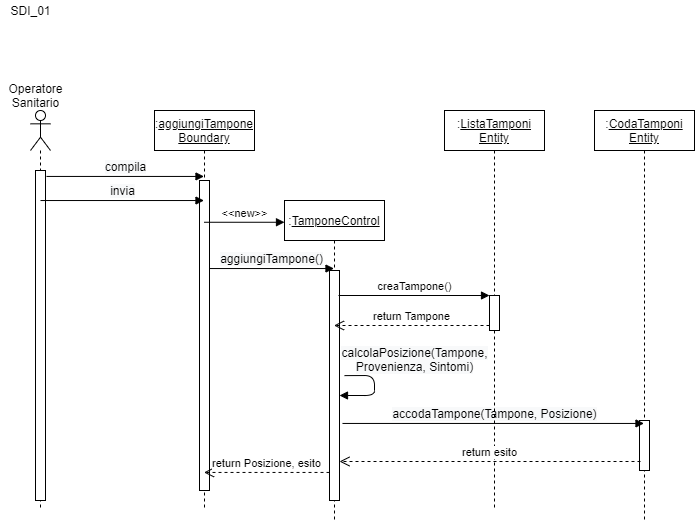

The diagram above was exported from draw.io. Its source (the exported page's mxGraphModel, read from the mxfile embedded in the PNG):
<mxGraphModel dx="868" dy="425" grid="1" gridSize="10" guides="1" tooltips="1" connect="1" arrows="1" fold="1" page="1" pageScale="1" pageWidth="827" pageHeight="1169" math="0" shadow="0">
  <root>
    <mxCell id="0" />
    <mxCell id="1" parent="0" />
    <mxCell id="2" value="" style="shape=umlLifeline;participant=umlActor;perimeter=lifelinePerimeter;whiteSpace=wrap;html=1;container=1;collapsible=0;recursiveResize=0;verticalAlign=top;spacingTop=36;outlineConnect=0;" vertex="1" parent="1">
      <mxGeometry x="40" y="120" width="20" height="400" as="geometry" />
    </mxCell>
    <mxCell id="3" value="" style="html=1;points=[];perimeter=orthogonalPerimeter;" vertex="1" parent="2">
      <mxGeometry x="5" y="60" width="10" height="330" as="geometry" />
    </mxCell>
    <mxCell id="4" value=":&lt;u&gt;aggiungiTampone&lt;br&gt;Boundary&lt;br&gt;&lt;/u&gt;" style="shape=umlLifeline;perimeter=lifelinePerimeter;whiteSpace=wrap;html=1;container=1;collapsible=0;recursiveResize=0;outlineConnect=0;" vertex="1" parent="1">
      <mxGeometry x="164" y="120" width="100" height="400" as="geometry" />
    </mxCell>
    <mxCell id="5" value="" style="html=1;points=[];perimeter=orthogonalPerimeter;" vertex="1" parent="4">
      <mxGeometry x="45" y="70" width="10" height="310" as="geometry" />
    </mxCell>
    <mxCell id="6" value="" style="html=1;verticalAlign=bottom;endArrow=block;shadow=0;" edge="1" parent="4" source="5" target="4">
      <mxGeometry width="80" relative="1" as="geometry">
        <mxPoint x="-80" y="90" as="sourcePoint" />
        <mxPoint y="90" as="targetPoint" />
      </mxGeometry>
    </mxCell>
    <mxCell id="7" value=":&lt;u&gt;TamponeControl&lt;/u&gt;" style="shape=umlLifeline;perimeter=lifelinePerimeter;whiteSpace=wrap;html=1;container=1;collapsible=0;recursiveResize=0;outlineConnect=0;" vertex="1" parent="1">
      <mxGeometry x="294" y="210" width="100" height="320" as="geometry" />
    </mxCell>
    <mxCell id="8" value="" style="html=1;points=[];perimeter=orthogonalPerimeter;" vertex="1" parent="7">
      <mxGeometry x="45" y="70" width="10" height="230" as="geometry" />
    </mxCell>
    <mxCell id="9" value="&lt;span style=&quot;font-size: 12px ; background-color: rgb(248 , 249 , 250)&quot;&gt;calcolaPosizione(Tampone,&lt;br&gt;Provenienza, Sintomi)&lt;/span&gt;" style="html=1;verticalAlign=bottom;endArrow=block;exitX=1.5;exitY=0.457;exitDx=0;exitDy=0;exitPerimeter=0;" edge="1" parent="7" source="8" target="8">
      <mxGeometry x="-0.267" y="40" width="80" relative="1" as="geometry">
        <mxPoint x="70" y="175" as="sourcePoint" />
        <mxPoint x="60" y="195" as="targetPoint" />
        <Array as="points">
          <mxPoint x="90" y="175" />
          <mxPoint x="90" y="195" />
        </Array>
        <mxPoint as="offset" />
      </mxGeometry>
    </mxCell>
    <mxCell id="10" value=":&lt;u&gt;CodaTamponi&lt;br&gt;Entity&lt;br&gt;&lt;/u&gt;" style="shape=umlLifeline;perimeter=lifelinePerimeter;whiteSpace=wrap;html=1;container=1;collapsible=0;recursiveResize=0;outlineConnect=0;" vertex="1" parent="1">
      <mxGeometry x="604" y="120" width="100" height="410" as="geometry" />
    </mxCell>
    <mxCell id="11" value="" style="html=1;points=[];perimeter=orthogonalPerimeter;" vertex="1" parent="10">
      <mxGeometry x="45" y="310" width="10" height="50" as="geometry" />
    </mxCell>
    <mxCell id="12" value="Operatore&lt;br&gt;Sanitario" style="text;html=1;align=center;verticalAlign=middle;resizable=0;points=[];autosize=1;" vertex="1" parent="1">
      <mxGeometry x="10" y="90" width="70" height="30" as="geometry" />
    </mxCell>
    <mxCell id="13" value="SDI_01" style="text;html=1;align=center;verticalAlign=middle;resizable=0;points=[];autosize=1;" vertex="1" parent="1">
      <mxGeometry x="10" y="10" width="60" height="20" as="geometry" />
    </mxCell>
    <mxCell id="14" value="&amp;lt;&amp;lt;new&amp;gt;&amp;gt;" style="html=1;verticalAlign=bottom;endArrow=block;entryX=0;entryY=0.068;entryDx=0;entryDy=0;entryPerimeter=0;" edge="1" source="4" target="7" parent="1">
      <mxGeometry width="80" relative="1" as="geometry">
        <mxPoint x="204" y="231" as="sourcePoint" />
        <mxPoint x="284" y="231" as="targetPoint" />
      </mxGeometry>
    </mxCell>
    <mxCell id="15" value="&lt;span style=&quot;font-size: 12px ; background-color: rgb(248 , 249 , 250)&quot;&gt;accodaTampone(Tampone, Posizione)&lt;/span&gt;" style="html=1;verticalAlign=bottom;endArrow=block;exitX=1.3;exitY=0.665;exitDx=0;exitDy=0;exitPerimeter=0;" edge="1" source="8" target="10" parent="1">
      <mxGeometry x="0.0083" width="80" relative="1" as="geometry">
        <mxPoint x="374" y="450" as="sourcePoint" />
        <mxPoint x="784" y="430" as="targetPoint" />
        <mxPoint as="offset" />
      </mxGeometry>
    </mxCell>
    <mxCell id="16" value="&lt;span style=&quot;font-size: 12px ; background-color: rgb(248 , 249 , 250)&quot;&gt;compila&lt;/span&gt;" style="html=1;verticalAlign=bottom;endArrow=block;exitX=1.1;exitY=0.018;exitDx=0;exitDy=0;exitPerimeter=0;" edge="1" source="3" target="4" parent="1">
      <mxGeometry width="80" relative="1" as="geometry">
        <mxPoint x="60" y="198" as="sourcePoint" />
        <mxPoint x="140" y="200" as="targetPoint" />
      </mxGeometry>
    </mxCell>
    <mxCell id="17" value="&lt;span style=&quot;font-size: 12px ; background-color: rgb(248 , 249 , 250)&quot;&gt;aggiungiTampone()&lt;/span&gt;" style="html=1;verticalAlign=bottom;endArrow=block;exitX=1;exitY=0.284;exitDx=0;exitDy=0;exitPerimeter=0;" edge="1" source="5" target="7" parent="1">
      <mxGeometry width="80" relative="1" as="geometry">
        <mxPoint x="214" y="279.5" as="sourcePoint" />
        <mxPoint x="294" y="279.5" as="targetPoint" />
      </mxGeometry>
    </mxCell>
    <mxCell id="18" value=":&lt;u&gt;ListaTamponi&lt;br&gt;Entity&lt;br&gt;&lt;/u&gt;" style="shape=umlLifeline;perimeter=lifelinePerimeter;whiteSpace=wrap;html=1;container=1;collapsible=0;recursiveResize=0;outlineConnect=0;" vertex="1" parent="1">
      <mxGeometry x="454" y="120" width="100" height="400" as="geometry" />
    </mxCell>
    <mxCell id="19" value="" style="html=1;points=[];perimeter=orthogonalPerimeter;" vertex="1" parent="18">
      <mxGeometry x="45" y="185" width="10" height="35" as="geometry" />
    </mxCell>
    <mxCell id="20" value="creaTampone()" style="html=1;verticalAlign=bottom;endArrow=block;" edge="1" target="19" parent="1">
      <mxGeometry width="80" relative="1" as="geometry">
        <mxPoint x="348" y="305" as="sourcePoint" />
        <mxPoint x="444.5" y="310" as="targetPoint" />
      </mxGeometry>
    </mxCell>
    <mxCell id="21" value="return Tampone" style="html=1;verticalAlign=bottom;endArrow=open;dashed=1;endSize=8;exitX=0;exitY=0.857;exitDx=0;exitDy=0;exitPerimeter=0;" edge="1" source="19" target="7" parent="1">
      <mxGeometry relative="1" as="geometry">
        <mxPoint x="454" y="360" as="sourcePoint" />
        <mxPoint x="424" y="360" as="targetPoint" />
      </mxGeometry>
    </mxCell>
    <mxCell id="22" value="&lt;span style=&quot;font-size: 12px ; background-color: rgb(248 , 249 , 250)&quot;&gt;invia&lt;/span&gt;" style="html=1;verticalAlign=bottom;endArrow=block;exitX=0.5;exitY=0.091;exitDx=0;exitDy=0;exitPerimeter=0;" edge="1" source="3" target="4" parent="1">
      <mxGeometry width="80" relative="1" as="geometry">
        <mxPoint x="60" y="210" as="sourcePoint" />
        <mxPoint x="150.5" y="210" as="targetPoint" />
      </mxGeometry>
    </mxCell>
    <mxCell id="23" value="return esito" style="html=1;verticalAlign=bottom;endArrow=open;dashed=1;endSize=8;exitX=0.1;exitY=0.82;exitDx=0;exitDy=0;exitPerimeter=0;" edge="1" source="11" target="8" parent="1">
      <mxGeometry relative="1" as="geometry">
        <mxPoint x="634" y="470" as="sourcePoint" />
        <mxPoint x="564" y="470" as="targetPoint" />
      </mxGeometry>
    </mxCell>
    <mxCell id="24" value="return Posizione, esito" style="html=1;verticalAlign=bottom;endArrow=open;dashed=1;endSize=8;exitX=0;exitY=0.878;exitDx=0;exitDy=0;exitPerimeter=0;" edge="1" source="8" target="4" parent="1">
      <mxGeometry relative="1" as="geometry">
        <mxPoint x="344" y="490" as="sourcePoint" />
        <mxPoint x="193.5" y="490" as="targetPoint" />
      </mxGeometry>
    </mxCell>
  </root>
</mxGraphModel>